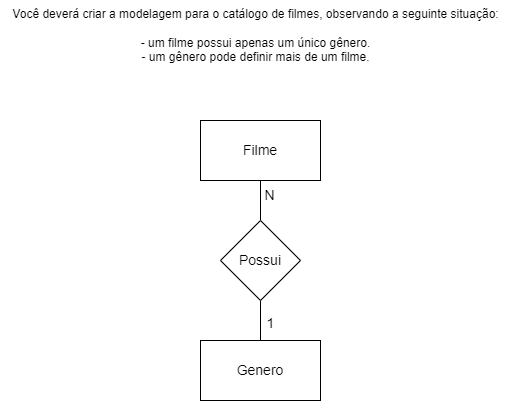

The diagram above was exported from draw.io. Its source (the exported page's mxGraphModel, read from the mxfile embedded in the PNG):
<mxGraphModel dx="1050" dy="574" grid="1" gridSize="10" guides="1" tooltips="1" connect="1" arrows="1" fold="1" page="1" pageScale="1" pageWidth="827" pageHeight="1169" math="0" shadow="0">
  <root>
    <mxCell id="0" />
    <mxCell id="1" parent="0" />
    <mxCell id="uSyXQP7LHbHPvzbmijAj-1" value="&lt;div&gt;Você deverá criar a modelagem para o catálogo de filmes, observando a seguinte situação:&lt;/div&gt;&lt;div&gt;&lt;br&gt;&lt;/div&gt;&lt;div&gt;- um filme possui apenas um único gênero.&lt;/div&gt;&lt;div&gt;- um gênero pode definir mais de um filme.&lt;/div&gt;" style="text;html=1;align=center;verticalAlign=middle;resizable=0;points=[];autosize=1;strokeColor=none;fillColor=none;" vertex="1" parent="1">
      <mxGeometry x="160" y="40" width="510" height="70" as="geometry" />
    </mxCell>
    <mxCell id="FIfhgw2CTLY3sNOpu3BX-4" style="edgeStyle=orthogonalEdgeStyle;rounded=0;orthogonalLoop=1;jettySize=auto;html=1;entryX=0.5;entryY=0;entryDx=0;entryDy=0;endArrow=none;endFill=0;" edge="1" parent="1" source="FIfhgw2CTLY3sNOpu3BX-1" target="FIfhgw2CTLY3sNOpu3BX-3">
      <mxGeometry relative="1" as="geometry" />
    </mxCell>
    <mxCell id="FIfhgw2CTLY3sNOpu3BX-1" value="&lt;font style=&quot;font-size: 14px;&quot;&gt;Filme&lt;/font&gt;" style="rounded=0;whiteSpace=wrap;html=1;" vertex="1" parent="1">
      <mxGeometry x="360" y="160" width="120" height="60" as="geometry" />
    </mxCell>
    <mxCell id="FIfhgw2CTLY3sNOpu3BX-5" style="edgeStyle=orthogonalEdgeStyle;rounded=0;orthogonalLoop=1;jettySize=auto;html=1;endArrow=none;endFill=0;" edge="1" parent="1" source="FIfhgw2CTLY3sNOpu3BX-2" target="FIfhgw2CTLY3sNOpu3BX-3">
      <mxGeometry relative="1" as="geometry" />
    </mxCell>
    <mxCell id="FIfhgw2CTLY3sNOpu3BX-2" value="&lt;font style=&quot;font-size: 14px;&quot;&gt;Genero&lt;/font&gt;" style="rounded=0;whiteSpace=wrap;html=1;" vertex="1" parent="1">
      <mxGeometry x="360" y="380" width="120" height="60" as="geometry" />
    </mxCell>
    <mxCell id="FIfhgw2CTLY3sNOpu3BX-3" value="&lt;font style=&quot;font-size: 14px;&quot;&gt;Possui&lt;/font&gt;" style="rhombus;whiteSpace=wrap;html=1;" vertex="1" parent="1">
      <mxGeometry x="380" y="260" width="80" height="80" as="geometry" />
    </mxCell>
    <mxCell id="FIfhgw2CTLY3sNOpu3BX-6" value="&lt;font style=&quot;font-size: 14px;&quot;&gt;N&lt;/font&gt;" style="text;html=1;align=center;verticalAlign=middle;resizable=0;points=[];autosize=1;strokeColor=none;fillColor=none;" vertex="1" parent="1">
      <mxGeometry x="414" y="220" width="30" height="30" as="geometry" />
    </mxCell>
    <mxCell id="FIfhgw2CTLY3sNOpu3BX-7" value="&lt;font style=&quot;font-size: 14px;&quot;&gt;1&lt;/font&gt;" style="text;html=1;align=center;verticalAlign=middle;resizable=0;points=[];autosize=1;strokeColor=none;fillColor=none;" vertex="1" parent="1">
      <mxGeometry x="415" y="348" width="30" height="30" as="geometry" />
    </mxCell>
  </root>
</mxGraphModel>